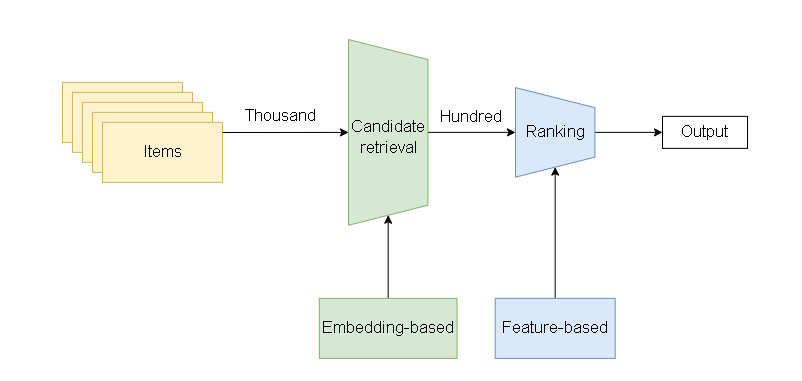

The diagram above was exported from draw.io. Its source (the exported page's mxGraphModel, read from the mxfile embedded in the PNG):
<mxGraphModel dx="1712" dy="668" grid="1" gridSize="10" guides="1" tooltips="1" connect="1" arrows="1" fold="1" page="1" pageScale="1" pageWidth="850" pageHeight="1100" math="0" shadow="0">
  <root>
    <mxCell id="0" />
    <mxCell id="1" parent="0" />
    <mxCell id="ZwIAqtRa94ltbKOS0bJQ-23" value="" style="rounded=1;whiteSpace=wrap;html=1;fontSize=17;strokeColor=none;" vertex="1" parent="1">
      <mxGeometry x="-810" y="710" width="800" height="380" as="geometry" />
    </mxCell>
    <mxCell id="ZwIAqtRa94ltbKOS0bJQ-1" style="edgeStyle=none;html=1;" edge="1" parent="1" source="ZwIAqtRa94ltbKOS0bJQ-5" target="ZwIAqtRa94ltbKOS0bJQ-8">
      <mxGeometry relative="1" as="geometry" />
    </mxCell>
    <mxCell id="ZwIAqtRa94ltbKOS0bJQ-22" value="&lt;font style=&quot;font-size: 17px;&quot;&gt;Hundred&lt;/font&gt;" style="edgeLabel;html=1;align=center;verticalAlign=middle;resizable=0;points=[];" vertex="1" connectable="0" parent="ZwIAqtRa94ltbKOS0bJQ-1">
      <mxGeometry x="-0.1275" y="-3" relative="1" as="geometry">
        <mxPoint x="4" y="-18" as="offset" />
      </mxGeometry>
    </mxCell>
    <mxCell id="ZwIAqtRa94ltbKOS0bJQ-2" style="edgeStyle=none;html=1;" edge="1" parent="1" source="ZwIAqtRa94ltbKOS0bJQ-8" target="ZwIAqtRa94ltbKOS0bJQ-3">
      <mxGeometry relative="1" as="geometry" />
    </mxCell>
    <mxCell id="ZwIAqtRa94ltbKOS0bJQ-3" value="&lt;font style=&quot;font-size: 17px;&quot;&gt;Output&lt;/font&gt;" style="rounded=0;whiteSpace=wrap;html=1;" vertex="1" parent="1">
      <mxGeometry x="-148" y="825.88" width="85" height="32" as="geometry" />
    </mxCell>
    <mxCell id="ZwIAqtRa94ltbKOS0bJQ-4" value="" style="group" vertex="1" connectable="0" parent="1">
      <mxGeometry x="-462.005" y="749.005" width="79.38" height="185.75" as="geometry" />
    </mxCell>
    <mxCell id="ZwIAqtRa94ltbKOS0bJQ-5" value="" style="shape=trapezoid;perimeter=trapezoidPerimeter;whiteSpace=wrap;html=1;fixedSize=1;size=20;rotation=90;fillColor=#d5e8d4;strokeColor=#82b366;" vertex="1" parent="ZwIAqtRa94ltbKOS0bJQ-4">
      <mxGeometry x="-53.184999999999945" y="53.18500000000006" width="185.75" height="79.38" as="geometry" />
    </mxCell>
    <mxCell id="ZwIAqtRa94ltbKOS0bJQ-6" value="&lt;font style=&quot;font-size: 17px;&quot;&gt;Candidate retrieval&lt;/font&gt;" style="text;html=1;strokeColor=none;fillColor=none;align=center;verticalAlign=middle;whiteSpace=wrap;rounded=0;" vertex="1" parent="ZwIAqtRa94ltbKOS0bJQ-4">
      <mxGeometry x="10" y="82.51" width="59.69" height="30" as="geometry" />
    </mxCell>
    <mxCell id="ZwIAqtRa94ltbKOS0bJQ-7" value="" style="group" vertex="1" connectable="0" parent="1">
      <mxGeometry x="-295.00000000000006" y="797.13" width="79.38" height="89.5" as="geometry" />
    </mxCell>
    <mxCell id="ZwIAqtRa94ltbKOS0bJQ-8" value="" style="shape=trapezoid;perimeter=trapezoidPerimeter;whiteSpace=wrap;html=1;fixedSize=1;size=20;rotation=90;fillColor=#dae8fc;strokeColor=#6c8ebf;" vertex="1" parent="ZwIAqtRa94ltbKOS0bJQ-7">
      <mxGeometry x="-5.059999999999945" y="5.060000000000059" width="89.5" height="79.38" as="geometry" />
    </mxCell>
    <mxCell id="ZwIAqtRa94ltbKOS0bJQ-9" value="&lt;font style=&quot;font-size: 17px;&quot;&gt;Ranking&lt;/font&gt;" style="text;html=1;strokeColor=none;fillColor=none;align=center;verticalAlign=middle;whiteSpace=wrap;rounded=0;" vertex="1" parent="ZwIAqtRa94ltbKOS0bJQ-7">
      <mxGeometry x="9.690000000000055" y="29.75" width="60" height="30" as="geometry" />
    </mxCell>
    <mxCell id="ZwIAqtRa94ltbKOS0bJQ-10" value="" style="group" vertex="1" connectable="0" parent="1">
      <mxGeometry x="-748" y="791.88" width="160" height="100" as="geometry" />
    </mxCell>
    <mxCell id="ZwIAqtRa94ltbKOS0bJQ-11" value="" style="rounded=0;whiteSpace=wrap;html=1;fillColor=#fff2cc;strokeColor=#d6b656;" vertex="1" parent="ZwIAqtRa94ltbKOS0bJQ-10">
      <mxGeometry width="120" height="60" as="geometry" />
    </mxCell>
    <mxCell id="ZwIAqtRa94ltbKOS0bJQ-12" value="" style="rounded=0;whiteSpace=wrap;html=1;fillColor=#fff2cc;strokeColor=#d6b656;" vertex="1" parent="ZwIAqtRa94ltbKOS0bJQ-10">
      <mxGeometry x="10" y="10" width="120" height="60" as="geometry" />
    </mxCell>
    <mxCell id="ZwIAqtRa94ltbKOS0bJQ-13" value="" style="rounded=0;whiteSpace=wrap;html=1;fillColor=#fff2cc;strokeColor=#d6b656;" vertex="1" parent="ZwIAqtRa94ltbKOS0bJQ-10">
      <mxGeometry x="20" y="20" width="120" height="60" as="geometry" />
    </mxCell>
    <mxCell id="ZwIAqtRa94ltbKOS0bJQ-14" value="" style="rounded=0;whiteSpace=wrap;html=1;fillColor=#fff2cc;strokeColor=#d6b656;" vertex="1" parent="ZwIAqtRa94ltbKOS0bJQ-10">
      <mxGeometry x="30" y="30" width="120" height="60" as="geometry" />
    </mxCell>
    <mxCell id="ZwIAqtRa94ltbKOS0bJQ-15" value="&lt;font style=&quot;font-size: 17px;&quot;&gt;Items&lt;/font&gt;" style="rounded=0;whiteSpace=wrap;html=1;fillColor=#fff2cc;strokeColor=#d6b656;" vertex="1" parent="ZwIAqtRa94ltbKOS0bJQ-10">
      <mxGeometry x="40" y="40" width="120" height="60" as="geometry" />
    </mxCell>
    <mxCell id="ZwIAqtRa94ltbKOS0bJQ-16" style="edgeStyle=none;html=1;" edge="1" parent="1" target="ZwIAqtRa94ltbKOS0bJQ-5">
      <mxGeometry relative="1" as="geometry">
        <mxPoint x="-587.9999999999995" y="842" as="sourcePoint" />
      </mxGeometry>
    </mxCell>
    <mxCell id="ZwIAqtRa94ltbKOS0bJQ-21" value="&lt;font style=&quot;font-size: 17px;&quot;&gt;Thousand&lt;/font&gt;" style="edgeLabel;html=1;align=center;verticalAlign=middle;resizable=0;points=[];" vertex="1" connectable="0" parent="ZwIAqtRa94ltbKOS0bJQ-16">
      <mxGeometry x="-0.1238" y="-1" relative="1" as="geometry">
        <mxPoint x="3" y="-17" as="offset" />
      </mxGeometry>
    </mxCell>
    <mxCell id="ZwIAqtRa94ltbKOS0bJQ-17" style="edgeStyle=none;html=1;" edge="1" parent="1" source="ZwIAqtRa94ltbKOS0bJQ-18" target="ZwIAqtRa94ltbKOS0bJQ-5">
      <mxGeometry relative="1" as="geometry" />
    </mxCell>
    <mxCell id="ZwIAqtRa94ltbKOS0bJQ-18" value="&lt;font style=&quot;font-size: 17px;&quot;&gt;Embedding-based&lt;/font&gt;" style="rounded=0;whiteSpace=wrap;html=1;fillColor=#d5e8d4;strokeColor=#82b366;" vertex="1" parent="1">
      <mxGeometry x="-491.15" y="1007.88" width="137.68" height="60" as="geometry" />
    </mxCell>
    <mxCell id="ZwIAqtRa94ltbKOS0bJQ-19" style="edgeStyle=none;html=1;" edge="1" parent="1" source="ZwIAqtRa94ltbKOS0bJQ-20" target="ZwIAqtRa94ltbKOS0bJQ-8">
      <mxGeometry relative="1" as="geometry" />
    </mxCell>
    <mxCell id="ZwIAqtRa94ltbKOS0bJQ-20" value="&lt;font style=&quot;font-size: 17px;&quot;&gt;Feature-based&lt;/font&gt;" style="rounded=0;whiteSpace=wrap;html=1;fillColor=#dae8fc;strokeColor=#6c8ebf;" vertex="1" parent="1">
      <mxGeometry x="-315.31" y="1007.88" width="120" height="60" as="geometry" />
    </mxCell>
  </root>
</mxGraphModel>